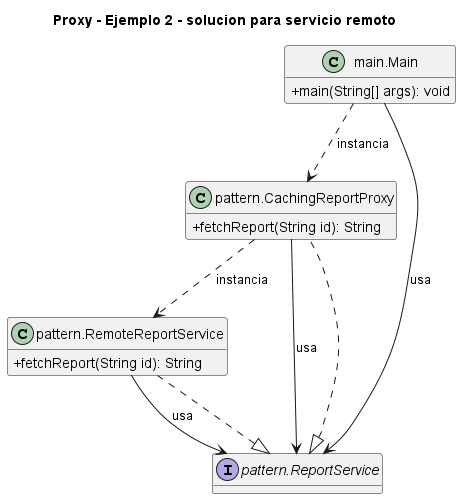

The diagram above was rendered by PlantUML. Its source (embedded in the PNG):
@startuml
title Proxy - Ejemplo 2 - solucion para servicio remoto
skinparam classAttributeIconSize 0
hide empty fields
class "main.Main" as main_Main {
  +main(String[] args): void
}
class "pattern.CachingReportProxy" as pattern_CachingReportProxy {
  +fetchReport(String id): String
}
class "pattern.RemoteReportService" as pattern_RemoteReportService {
  +fetchReport(String id): String
}
interface "pattern.ReportService" as pattern_ReportService {
}
pattern_ReportService <|.. pattern_CachingReportProxy
pattern_ReportService <|.. pattern_RemoteReportService
main_Main ..> pattern_CachingReportProxy : instancia
main_Main --> pattern_ReportService : usa
pattern_CachingReportProxy ..> pattern_RemoteReportService : instancia
pattern_CachingReportProxy --> pattern_ReportService : usa
pattern_RemoteReportService --> pattern_ReportService : usa
@enduml